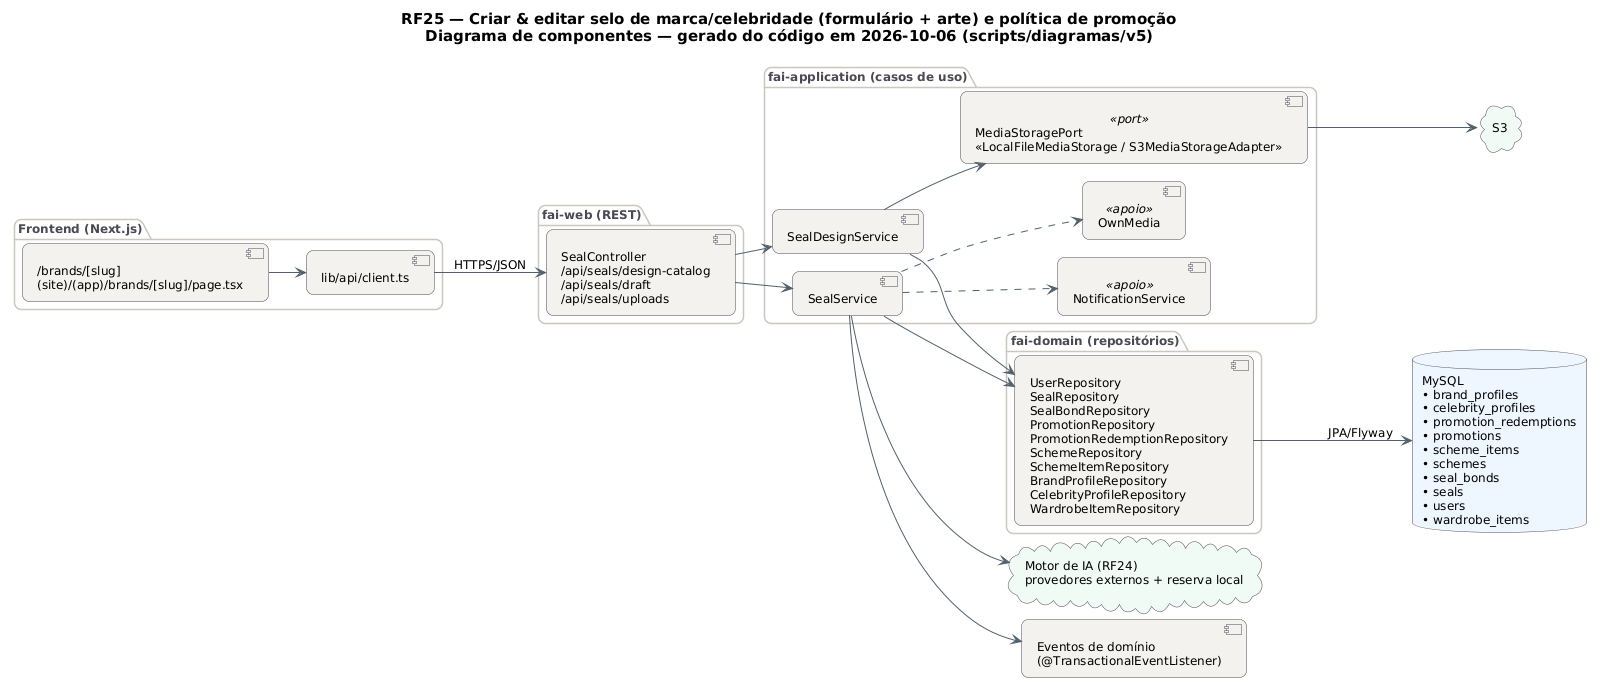

The diagram above was rendered by PlantUML. Its source (embedded in the PNG):
@startuml RF25_Componentes
!pragma layout smetana
skinparam backgroundColor #FFFFFF
skinparam shadowing false
skinparam defaultFontName "DejaVu Sans"
skinparam defaultFontSize 12
skinparam titleFontSize 15
skinparam roundcorner 14
skinparam ArrowColor #52606D
skinparam note {
  BackgroundColor #FFFDEB
  BorderColor #D8CE78
  FontColor #554F24
}
skinparam component {
  BackgroundColor #F4F2EF
  BorderColor #4A4852
}
skinparam package {
  BorderColor #CBC6BE
  FontColor #4A4852
}
skinparam database {
  BackgroundColor #EEF6FF
  BorderColor #4A4852
}
skinparam cloud {
  BackgroundColor #F0FBF6
  BorderColor #4A4852
}
left to right direction
title RF25 — Criar & editar selo de marca/celebridade (formulário + arte) e política de promoção\nDiagrama de componentes — gerado do código em 2026-10-06 (scripts/diagramas/v5)

package "Frontend (Next.js)" {
  component "/brands/[slug]\n(site)/(app)/brands/[slug]/page.tsx" as FE0
  component "lib/api/client.ts" as APIC
}
package "fai-web (REST)" {
  component "SealController\n/api/seals/design-catalog\n/api/seals/draft\n/api/seals/uploads" as SealController
}
package "fai-application (casos de uso)" {
  component "SealDesignService" as SealDesignService
  component "SealService" as SealService
  component "NotificationService" as NotificationService <<apoio>>
  component "OwnMedia" as OwnMedia <<apoio>>
  component "MediaStoragePort\n«LocalFileMediaStorage / S3MediaStorageAdapter»" as MediaStoragePort <<port>>
}
package "fai-domain (repositórios)" {
  component "UserRepository\nSealRepository\nSealBondRepository\nPromotionRepository\nPromotionRedemptionRepository\nSchemeRepository\nSchemeItemRepository\nBrandProfileRepository\nCelebrityProfileRepository\nWardrobeItemRepository" as REPO_MySQL
}
database "MySQL\n• brand_profiles\n• celebrity_profiles\n• promotion_redemptions\n• promotions\n• scheme_items\n• schemes\n• seal_bonds\n• seals\n• users\n• wardrobe_items" as DB_MySQL
cloud "Motor de IA (RF24)\nprovedores externos + reserva local" as AI
component "Eventos de domínio\n(@TransactionalEventListener)" as EV
cloud "S3" as CL_S3
APIC --> SealController : HTTPS/JSON
FE0 --> APIC
MediaStoragePort --> CL_S3
REPO_MySQL --> DB_MySQL : JPA/Flyway
SealController --> SealDesignService
SealController --> SealService
SealDesignService --> MediaStoragePort
SealDesignService --> REPO_MySQL
SealService --> AI
SealService --> EV
SealService --> REPO_MySQL
SealService ..> NotificationService
SealService ..> OwnMedia
@enduml